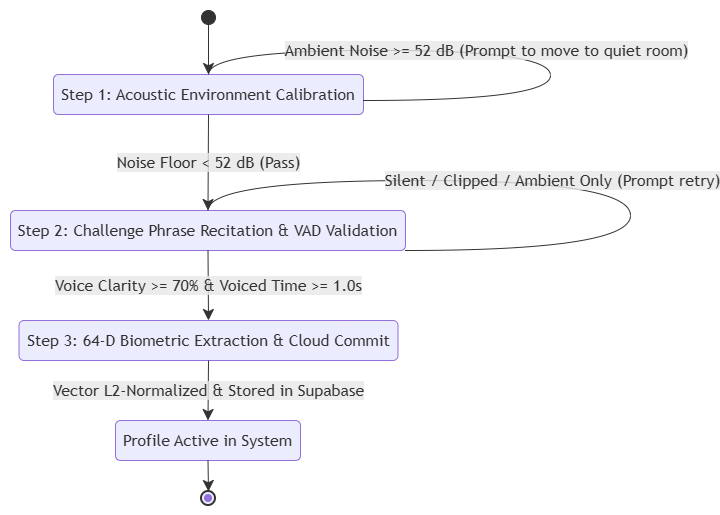

The diagram above was exported from draw.io. Its source (the exported page's mxGraphModel, read from the mxfile embedded in the PNG):
<mxGraphModel dx="1627" dy="851" grid="1" gridSize="10" guides="1" tooltips="1" connect="1" arrows="1" fold="1" page="1" pageScale="1" pageWidth="850" pageHeight="1100" math="0" shadow="0">
  <root>
    <mxCell id="0" />
    <mxCell id="1" parent="0" />
    <UserObject label="" mermaidData="{&#10;  &quot;data&quot;: &quot;stateDiagram-v2\n  [*] --&gt; Step1\n  Step1 --&gt; Step2 : Noise Floor &lt; 52 dB (Pass)\n  Step1 --&gt; Step1 : Ambient Noise &gt;= 52 dB (Prompt to move to quiet room)\n  Step2 --&gt; Step3 : Voice Clarity &gt;= 70% &amp; Voiced Time &gt;= 1.0s\n  Step2 --&gt; Step2 : Silent / Clipped / Ambient Only (Prompt retry)\n  Step3 --&gt; Step4 : Vector L2-Normalized &amp; Stored in Supabase\n  Step4 --&gt; [*]\n\n  state \&quot;Step 1: Acoustic Environment Calibration\&quot; as Step1\n  state \&quot;Step 2: Challenge Phrase Recitation &amp; VAD Validation\&quot; as Step2\n  state \&quot;Step 3: 64-D Biometric Extraction &amp; Cloud Commit\&quot; as Step3\n  state \&quot;Profile Active in System\&quot; as Step4\n\n\n  class Step1 calibration\n  class Step2 phrase\n  class Step3 extraction\n  class Step4 success&quot;,&#10;  &quot;config&quot;: null&#10;}" id="4_jaYk_v8PJ5A425tB0w-29">
      <mxCell connectable="0" parent="1" style="group;transparentBounds=1;editIcon=1;lockedGroup=0;groupPadding=10;" vertex="1">
        <mxGeometry as="geometry" />
      </mxCell>
    </UserObject>
    <UserObject label="" mermaidId="n:root_start" mermaidBaseStyle="ellipse;html=1;fillColor=light-dark(#333333,#cccccc);strokeColor=light-dark(#333333,#cccccc);fontColor=light-dark(#333333,#cccccc);fontFamily=Trebuchet MS,Verdana,Arial,sans-serif;fontSize=16;" mermaidBaseValue="" id="4_jaYk_v8PJ5A425tB0w-30">
      <mxCell parent="4_jaYk_v8PJ5A425tB0w-29" style="ellipse;html=1;fillColor=light-dark(#333333,#cccccc);strokeColor=light-dark(#333333,#cccccc);fontColor=light-dark(#333333,#cccccc);fontFamily=Trebuchet MS,Verdana,Arial,sans-serif;fontSize=16;" vertex="1">
        <mxGeometry height="14" width="14" x="311" y="80" as="geometry" />
      </mxCell>
    </UserObject>
    <UserObject label="Step 1: Acoustic Environment Calibration" mermaidId="n:Step1" mermaidBaseStyle="rounded=1;absoluteArcSize=1;arcSize=10;html=1;whiteSpace=wrap;strokeWidth=1;fillColor=light-dark(#ECECFF,#1f2020);strokeColor=light-dark(#9370DB,#cccccc);fontColor=light-dark(#333333,#cccccc);fontFamily=Trebuchet MS,Verdana,Arial,sans-serif;fontSize=16;" mermaidBaseValue="Step 1: Acoustic Environment Calibration" id="4_jaYk_v8PJ5A425tB0w-31">
      <mxCell parent="4_jaYk_v8PJ5A425tB0w-29" style="rounded=1;absoluteArcSize=1;arcSize=10;html=1;whiteSpace=wrap;strokeWidth=1;fillColor=light-dark(#ECECFF,#1f2020);strokeColor=light-dark(#9370DB,#cccccc);fontColor=light-dark(#333333,#cccccc);fontFamily=Trebuchet MS,Verdana,Arial,sans-serif;fontSize=16;" vertex="1">
        <mxGeometry height="40" width="310" x="163" y="144" as="geometry" />
      </mxCell>
    </UserObject>
    <UserObject label="Step 2: Challenge Phrase Recitation &amp; VAD Validation" mermaidId="n:Step2" mermaidBaseStyle="rounded=1;absoluteArcSize=1;arcSize=10;html=1;whiteSpace=wrap;strokeWidth=1;fillColor=light-dark(#ECECFF,#1f2020);strokeColor=light-dark(#9370DB,#cccccc);fontColor=light-dark(#333333,#cccccc);fontFamily=Trebuchet MS,Verdana,Arial,sans-serif;fontSize=16;" mermaidBaseValue="Step 2: Challenge Phrase Recitation &amp; VAD Validation" id="4_jaYk_v8PJ5A425tB0w-32">
      <mxCell parent="4_jaYk_v8PJ5A425tB0w-29" style="rounded=1;absoluteArcSize=1;arcSize=10;html=1;whiteSpace=wrap;strokeWidth=1;fillColor=light-dark(#ECECFF,#1f2020);strokeColor=light-dark(#9370DB,#cccccc);fontColor=light-dark(#333333,#cccccc);fontFamily=Trebuchet MS,Verdana,Arial,sans-serif;fontSize=16;" vertex="1">
        <mxGeometry height="40" width="395" x="120" y="280" as="geometry" />
      </mxCell>
    </UserObject>
    <UserObject label="Step 3: 64-D Biometric Extraction &amp; Cloud Commit" mermaidId="n:Step3" mermaidBaseStyle="rounded=1;absoluteArcSize=1;arcSize=10;html=1;whiteSpace=wrap;strokeWidth=1;fillColor=light-dark(#ECECFF,#1f2020);strokeColor=light-dark(#9370DB,#cccccc);fontColor=light-dark(#333333,#cccccc);fontFamily=Trebuchet MS,Verdana,Arial,sans-serif;fontSize=16;" mermaidBaseValue="Step 3: 64-D Biometric Extraction &amp; Cloud Commit" id="4_jaYk_v8PJ5A425tB0w-33">
      <mxCell parent="4_jaYk_v8PJ5A425tB0w-29" style="rounded=1;absoluteArcSize=1;arcSize=10;html=1;whiteSpace=wrap;strokeWidth=1;fillColor=light-dark(#ECECFF,#1f2020);strokeColor=light-dark(#9370DB,#cccccc);fontColor=light-dark(#333333,#cccccc);fontFamily=Trebuchet MS,Verdana,Arial,sans-serif;fontSize=16;" vertex="1">
        <mxGeometry height="40" width="379" x="128.5" y="390" as="geometry" />
      </mxCell>
    </UserObject>
    <UserObject label="Profile Active in System" mermaidId="n:Step4" mermaidBaseStyle="rounded=1;absoluteArcSize=1;arcSize=10;html=1;whiteSpace=wrap;strokeWidth=1;fillColor=light-dark(#ECECFF,#1f2020);strokeColor=light-dark(#9370DB,#cccccc);fontColor=light-dark(#333333,#cccccc);fontFamily=Trebuchet MS,Verdana,Arial,sans-serif;fontSize=16;" mermaidBaseValue="Profile Active in System" id="4_jaYk_v8PJ5A425tB0w-34">
      <mxCell parent="4_jaYk_v8PJ5A425tB0w-29" style="rounded=1;absoluteArcSize=1;arcSize=10;html=1;whiteSpace=wrap;strokeWidth=1;fillColor=light-dark(#ECECFF,#1f2020);strokeColor=light-dark(#9370DB,#cccccc);fontColor=light-dark(#333333,#cccccc);fontFamily=Trebuchet MS,Verdana,Arial,sans-serif;fontSize=16;" vertex="1">
        <mxGeometry height="40" width="185" x="225" y="490" as="geometry" />
      </mxCell>
    </UserObject>
    <UserObject label="" mermaidId="n:root_end" mermaidBaseStyle="ellipse;html=1;fillColor=light-dark(#ECECFF,#1f2020);strokeColor=light-dark(#333333,#cccccc);strokeWidth=2;centerRadius=4;centerColor=light-dark(#9370DB,#cccccc);fontColor=light-dark(#333333,#cccccc);fontFamily=Trebuchet MS,Verdana,Arial,sans-serif;fontSize=16;" mermaidBaseValue="" id="4_jaYk_v8PJ5A425tB0w-35">
      <mxCell parent="4_jaYk_v8PJ5A425tB0w-29" style="ellipse;html=1;fillColor=light-dark(#ECECFF,#1f2020);strokeColor=light-dark(#333333,#cccccc);strokeWidth=2;centerRadius=4;centerColor=light-dark(#9370DB,#cccccc);fontColor=light-dark(#333333,#cccccc);fontFamily=Trebuchet MS,Verdana,Arial,sans-serif;fontSize=16;" vertex="1">
        <mxGeometry height="14" width="14" x="311" y="561" as="geometry" />
      </mxCell>
    </UserObject>
    <UserObject label="" mermaidId="e:root_start-&gt;Step1#0" mermaidBaseStyle="curved=1;startArrow=none;endArrow=classic;endSize=9;fillColor=none;strokeColor=light-dark(#333333,#cccccc);exitX=0.5;exitY=1;entryX=0.5;entryY=0;" mermaidBaseValue="" id="4_jaYk_v8PJ5A425tB0w-36">
      <mxCell edge="1" parent="4_jaYk_v8PJ5A425tB0w-29" source="4_jaYk_v8PJ5A425tB0w-30" style="curved=1;startArrow=none;endArrow=classic;endSize=9;fillColor=none;strokeColor=light-dark(#333333,#cccccc);exitX=0.5;exitY=1;entryX=0.5;entryY=0;rounded=0;" target="4_jaYk_v8PJ5A425tB0w-31">
        <mxGeometry relative="1" as="geometry">
          <Array as="points" />
        </mxGeometry>
      </mxCell>
    </UserObject>
    <UserObject label="Noise Floor &lt; 52 dB (Pass)" mermaidId="e:Step1-&gt;Step2#0" mermaidBaseStyle="curved=1;startArrow=none;endArrow=classic;endSize=9;fillColor=none;strokeColor=light-dark(#333333,#cccccc);html=1;fontSize=16;labelBackgroundColor=#E8E8E88D;fontFamily=Trebuchet MS,Verdana,Arial,sans-serif;fontColor=light-dark(#333333,#cccccc);exitX=0.5;exitY=1;entryX=0.5;entryY=0;" mermaidBaseValue="Noise Floor &lt; 52 dB (Pass)" id="4_jaYk_v8PJ5A425tB0w-37">
      <mxCell edge="1" parent="4_jaYk_v8PJ5A425tB0w-29" source="4_jaYk_v8PJ5A425tB0w-31" style="curved=1;startArrow=none;endArrow=classic;endSize=9;fillColor=none;strokeColor=light-dark(#333333,#cccccc);html=1;fontSize=16;labelBackgroundColor=#E8E8E88D;fontFamily=Trebuchet MS,Verdana,Arial,sans-serif;fontColor=light-dark(#333333,#cccccc);exitX=0.5;exitY=1;entryX=0.5;entryY=0;rounded=0;" target="4_jaYk_v8PJ5A425tB0w-32">
        <mxGeometry relative="1" as="geometry">
          <Array as="points" />
        </mxGeometry>
      </mxCell>
    </UserObject>
    <UserObject label="Ambient Noise &gt;= 52 dB (Prompt to move to quiet room)" mermaidId="e:Step1-&gt;Step1#0" mermaidBaseStyle="curved=1;startArrow=none;endArrow=classic;endSize=9;fillColor=none;strokeColor=light-dark(#333333,#cccccc);html=1;fontSize=16;labelBackgroundColor=#E8E8E88D;fontFamily=Trebuchet MS,Verdana,Arial,sans-serif;fontColor=light-dark(#333333,#cccccc);" mermaidBaseValue="Ambient Noise &gt;= 52 dB (Prompt to move to quiet room)" id="4_jaYk_v8PJ5A425tB0w-38">
      <mxCell edge="1" parent="4_jaYk_v8PJ5A425tB0w-29" source="4_jaYk_v8PJ5A425tB0w-31" style="curved=1;startArrow=none;endArrow=none;endSize=9;fillColor=none;strokeColor=light-dark(#333333,#cccccc);html=1;fontSize=16;labelBackgroundColor=#E8E8E88D;fontFamily=Trebuchet MS,Verdana,Arial,sans-serif;fontColor=light-dark(#333333,#cccccc);rounded=0;edgeStyle=orthogonalEdgeStyle;innerLoopWaypoints=1;endFill=0;" target="4_jaYk_v8PJ5A425tB0w-31">
        <mxGeometry relative="1" as="geometry">
          <Array as="points">
            <mxPoint x="318" y="119.92" />
            <mxPoint x="660" y="119.92" />
            <mxPoint x="660" y="170" />
          </Array>
        </mxGeometry>
      </mxCell>
    </UserObject>
    <UserObject label="Voice Clarity &gt;= 70% &amp; Voiced Time &gt;= 1.0s" mermaidId="e:Step2-&gt;Step3#0" mermaidBaseStyle="curved=1;startArrow=none;endArrow=classic;endSize=9;fillColor=none;strokeColor=light-dark(#333333,#cccccc);html=1;fontSize=16;labelBackgroundColor=#E8E8E88D;fontFamily=Trebuchet MS,Verdana,Arial,sans-serif;fontColor=light-dark(#333333,#cccccc);exitX=0.5;exitY=1;entryX=0.5;entryY=0;" mermaidBaseValue="Voice Clarity &gt;= 70% &amp; Voiced Time &gt;= 1.0s" id="4_jaYk_v8PJ5A425tB0w-39">
      <mxCell edge="1" parent="4_jaYk_v8PJ5A425tB0w-29" source="4_jaYk_v8PJ5A425tB0w-32" style="curved=1;startArrow=none;endArrow=classic;endSize=9;fillColor=none;strokeColor=light-dark(#333333,#cccccc);html=1;fontSize=16;labelBackgroundColor=#E8E8E88D;fontFamily=Trebuchet MS,Verdana,Arial,sans-serif;fontColor=light-dark(#333333,#cccccc);exitX=0.5;exitY=1;entryX=0.5;entryY=0;rounded=0;" target="4_jaYk_v8PJ5A425tB0w-33">
        <mxGeometry relative="1" as="geometry">
          <Array as="points" />
        </mxGeometry>
      </mxCell>
    </UserObject>
    <UserObject label="Silent / Clipped / Ambient Only (Prompt retry)" mermaidId="e:Step2-&gt;Step2#0" mermaidBaseStyle="curved=1;startArrow=none;endArrow=classic;endSize=9;fillColor=none;strokeColor=light-dark(#333333,#cccccc);html=1;fontSize=16;labelBackgroundColor=#E8E8E88D;fontFamily=Trebuchet MS,Verdana,Arial,sans-serif;fontColor=light-dark(#333333,#cccccc);" mermaidBaseValue="Silent / Clipped / Ambient Only (Prompt retry)" id="4_jaYk_v8PJ5A425tB0w-40">
      <mxCell edge="1" parent="4_jaYk_v8PJ5A425tB0w-29" source="4_jaYk_v8PJ5A425tB0w-32" style="curved=1;startArrow=none;endArrow=none;endSize=9;fillColor=none;strokeColor=light-dark(#333333,#cccccc);html=1;fontSize=16;labelBackgroundColor=#E8E8E88D;fontFamily=Trebuchet MS,Verdana,Arial,sans-serif;fontColor=light-dark(#333333,#cccccc);rounded=0;edgeStyle=orthogonalEdgeStyle;innerLoopWaypoints=1;endFill=0;" target="4_jaYk_v8PJ5A425tB0w-32">
        <mxGeometry relative="1" as="geometry">
          <Array as="points">
            <mxPoint x="317.5" y="250" />
            <mxPoint x="740" y="250" />
            <mxPoint x="740" y="320" />
          </Array>
        </mxGeometry>
      </mxCell>
    </UserObject>
    <UserObject label="Vector L2-Normalized &amp; Stored in Supabase" mermaidId="e:Step3-&gt;Step4#0" mermaidBaseStyle="curved=1;startArrow=none;endArrow=classic;endSize=9;fillColor=none;strokeColor=light-dark(#333333,#cccccc);html=1;fontSize=16;labelBackgroundColor=#E8E8E88D;fontFamily=Trebuchet MS,Verdana,Arial,sans-serif;fontColor=light-dark(#333333,#cccccc);exitX=0.5;exitY=1;entryX=0.5;entryY=0;" mermaidBaseValue="Vector L2-Normalized &amp; Stored in Supabase" id="4_jaYk_v8PJ5A425tB0w-41">
      <mxCell edge="1" parent="4_jaYk_v8PJ5A425tB0w-29" source="4_jaYk_v8PJ5A425tB0w-33" style="curved=1;startArrow=none;endArrow=classic;endSize=9;fillColor=none;strokeColor=light-dark(#333333,#cccccc);html=1;fontSize=16;labelBackgroundColor=#E8E8E88D;fontFamily=Trebuchet MS,Verdana,Arial,sans-serif;fontColor=light-dark(#333333,#cccccc);exitX=0.5;exitY=1;entryX=0.5;entryY=0;rounded=0;" target="4_jaYk_v8PJ5A425tB0w-34">
        <mxGeometry relative="1" as="geometry">
          <Array as="points" />
        </mxGeometry>
      </mxCell>
    </UserObject>
    <UserObject label="" mermaidId="e:Step4-&gt;root_end#0" mermaidBaseStyle="curved=1;startArrow=none;endArrow=classic;endSize=9;fillColor=none;strokeColor=light-dark(#333333,#cccccc);exitX=0.5;exitY=1;entryX=0.5;entryY=0;" mermaidBaseValue="" id="4_jaYk_v8PJ5A425tB0w-42">
      <mxCell edge="1" parent="4_jaYk_v8PJ5A425tB0w-29" source="4_jaYk_v8PJ5A425tB0w-34" style="curved=1;startArrow=none;endArrow=classic;endSize=9;fillColor=none;strokeColor=light-dark(#333333,#cccccc);exitX=0.5;exitY=1;entryX=0.5;entryY=0;rounded=0;" target="4_jaYk_v8PJ5A425tB0w-35">
        <mxGeometry relative="1" as="geometry">
          <Array as="points" />
        </mxGeometry>
      </mxCell>
    </UserObject>
  </root>
</mxGraphModel>